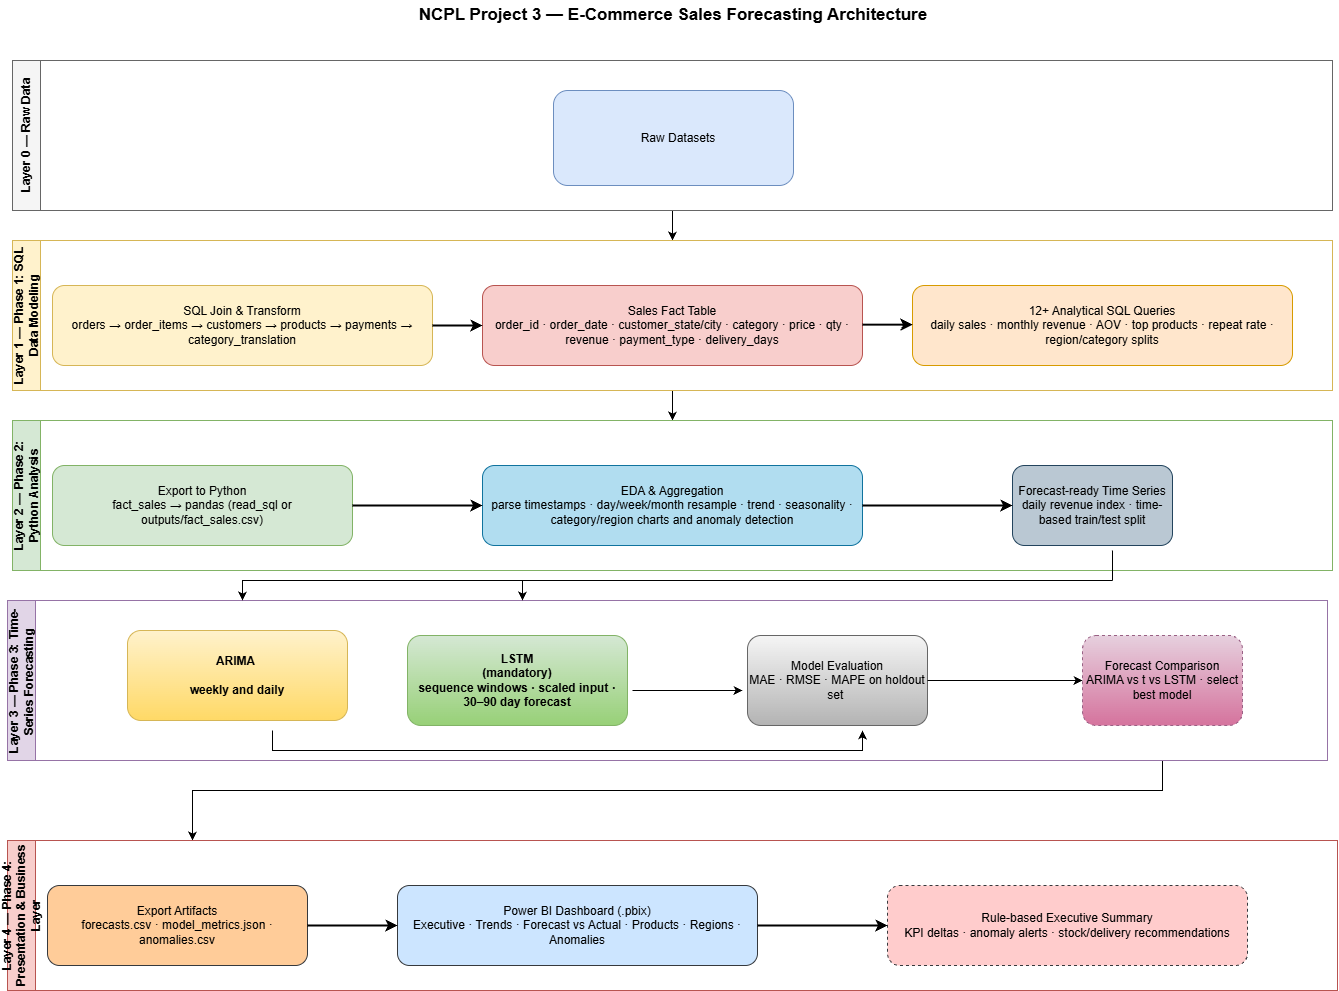

The diagram above was exported from draw.io. Its source (the exported page's mxGraphModel, read from the mxfile embedded in the PNG):
<mxGraphModel dx="1717" dy="935" grid="1" gridSize="10" guides="1" tooltips="1" connect="1" arrows="1" fold="1" page="1" pageScale="1" pageWidth="1400" pageHeight="2200" math="0" shadow="0">
  <root>
    <mxCell id="0" />
    <mxCell id="1" parent="0" />
    <mxCell id="title" parent="1" style="text;html=1;strokeColor=none;fillColor=none;align=center;verticalAlign=middle;whiteSpace=wrap;rounded=0;fontStyle=1;fontSize=17;" value="NCPL Project 3 — E-Commerce Sales Forecasting Architecture&lt;div&gt;&lt;br/&gt;&lt;/div&gt;" vertex="1">
      <mxGeometry height="50" width="1160" x="121" y="20" as="geometry" />
    </mxCell>
    <mxCell id="J1h3KCmkpho2AUwiOsJs-8" edge="1" parent="1" source="lane0" style="edgeStyle=orthogonalEdgeStyle;rounded=0;orthogonalLoop=1;jettySize=auto;html=1;" value="">
      <mxGeometry relative="1" as="geometry">
        <mxPoint x="700" y="260" as="targetPoint" />
      </mxGeometry>
    </mxCell>
    <mxCell id="lane0" parent="1" style="swimlane;horizontal=0;whiteSpace=wrap;html=1;fillColor=#f5f5f5;strokeColor=#666666;fontStyle=1;startSize=28;" value="Layer 0 — Raw Data" vertex="1">
      <mxGeometry height="150" width="1320" x="40" y="80" as="geometry" />
    </mxCell>
    <mxCell id="raw" parent="lane0" style="rounded=1;whiteSpace=wrap;html=1;fillColor=#dae8fc;strokeColor=#6c8ebf;align=center;spacingLeft=10;" value="Raw Datasets" vertex="1">
      <mxGeometry height="95" width="240" x="541" y="30" as="geometry" />
    </mxCell>
    <mxCell id="J1h3KCmkpho2AUwiOsJs-11" edge="1" parent="1" source="lane1" style="edgeStyle=orthogonalEdgeStyle;rounded=0;orthogonalLoop=1;jettySize=auto;html=1;" value="">
      <mxGeometry relative="1" as="geometry">
        <mxPoint x="700" y="440" as="targetPoint" />
      </mxGeometry>
    </mxCell>
    <mxCell id="lane1" parent="1" style="swimlane;horizontal=0;whiteSpace=wrap;html=1;fillColor=#fff2cc;strokeColor=#d6b656;fontStyle=1;startSize=28;" value="Layer 1 — Phase 1: SQL Data Modeling" vertex="1">
      <mxGeometry height="150" width="1320" x="40" y="260" as="geometry" />
    </mxCell>
    <mxCell id="KOK_aydW3jSSRTljkE-c-1" edge="1" parent="lane1" source="sql" style="edgeStyle=orthogonalEdgeStyle;rounded=0;orthogonalLoop=1;jettySize=auto;html=1;" target="fact" value="">
      <mxGeometry relative="1" as="geometry" />
    </mxCell>
    <mxCell id="sql" parent="lane1" style="rounded=1;whiteSpace=wrap;html=1;fillColor=#fff2cc;strokeColor=#d6b656;" value="SQL Join &amp; Transform&#10;orders → order_items → customers → products → payments → category_translation" vertex="1">
      <mxGeometry height="80" width="380" x="40" y="45" as="geometry" />
    </mxCell>
    <mxCell id="fact" parent="lane1" style="rounded=1;whiteSpace=wrap;html=1;fillColor=#f8cecc;strokeColor=#b85450;" value="Sales Fact Table&#10;order_id · order_date · customer_state/city · category · price · qty · revenue · payment_type · delivery_days" vertex="1">
      <mxGeometry height="80" width="380" x="470" y="45" as="geometry" />
    </mxCell>
    <mxCell id="queries" parent="lane1" style="rounded=1;whiteSpace=wrap;html=1;fillColor=#ffe6cc;strokeColor=#d79b00;fillStyle=auto;" value="12+ Analytical SQL Queries&#10;daily sales · monthly revenue · AOV · top products · repeat rate · region/category splits" vertex="1">
      <mxGeometry height="80" width="380" x="900" y="45" as="geometry" />
    </mxCell>
    <mxCell id="J1h3KCmkpho2AUwiOsJs-4" edge="1" parent="lane1" style="edgeStyle=orthogonalEdgeStyle;rounded=0;orthogonalLoop=1;jettySize=auto;html=1;strokeWidth=2;endArrow=classic;fontSize=10;fontStyle=1;" value="">
      <mxGeometry relative="1" as="geometry">
        <mxPoint x="850" y="84.17000000000002" as="sourcePoint" />
        <mxPoint x="900" y="84.17000000000002" as="targetPoint" />
      </mxGeometry>
    </mxCell>
    <mxCell id="lane2" parent="1" style="swimlane;horizontal=0;whiteSpace=wrap;html=1;fillColor=#d5e8d4;strokeColor=#82b366;fontStyle=1;startSize=28;" value="Layer 2 — Phase 2: Python Analysis" vertex="1">
      <mxGeometry height="150" width="1320" x="40" y="440" as="geometry" />
    </mxCell>
    <mxCell id="export" parent="lane2" style="rounded=1;whiteSpace=wrap;html=1;fillColor=#d5e8d4;strokeColor=#82b366;" value="Export to Python&lt;br&gt;fact_sales → pandas (read_sql or outputs/fact_sales.csv)" vertex="1">
      <mxGeometry height="80" width="300" x="40" y="45" as="geometry" />
    </mxCell>
    <mxCell id="python" parent="lane2" style="rounded=1;whiteSpace=wrap;html=1;fillColor=#b1ddf0;strokeColor=#10739e;" value="EDA &amp;amp; Aggregation&lt;br&gt;parse timestamps · day/week/month resample · trend · seasonality · category/region charts and anomaly detection" vertex="1">
      <mxGeometry height="80" width="380" x="470" y="45" as="geometry" />
    </mxCell>
    <mxCell id="series" parent="lane2" style="rounded=1;whiteSpace=wrap;html=1;fillColor=#bac8d3;strokeColor=#23445d;" value="Forecast-ready Time Series&#10;daily revenue index · time-based train/test split" vertex="1">
      <mxGeometry height="80" width="160" x="1000" y="45" as="geometry" />
    </mxCell>
    <mxCell id="e7" edge="1" parent="lane2" source="python" style="edgeStyle=orthogonalEdgeStyle;rounded=0;orthogonalLoop=1;jettySize=auto;html=1;strokeWidth=2;endArrow=classic;fontSize=10;fontStyle=1;exitX=1;exitY=0.5;exitDx=0;exitDy=0;entryX=0;entryY=0.5;entryDx=0;entryDy=0;" target="series" value="">
      <mxGeometry relative="1" as="geometry">
        <mxPoint x="760" y="80.00000000000023" as="sourcePoint" />
        <mxPoint x="1140" y="80.00000000000023" as="targetPoint" />
      </mxGeometry>
    </mxCell>
    <mxCell id="J1h3KCmkpho2AUwiOsJs-57" edge="1" parent="1" source="lane3" style="edgeStyle=orthogonalEdgeStyle;rounded=0;orthogonalLoop=1;jettySize=auto;html=1;" value="">
      <mxGeometry relative="1" as="geometry">
        <Array as="points">
          <mxPoint x="1190" y="810" />
          <mxPoint x="220" y="810" />
          <mxPoint x="220" y="860" />
        </Array>
        <mxPoint x="220" y="860" as="targetPoint" />
      </mxGeometry>
    </mxCell>
    <mxCell id="lane3" parent="1" style="swimlane;horizontal=0;whiteSpace=wrap;html=1;fillColor=#e1d5e7;strokeColor=#9673a6;fontStyle=1;startSize=28;" value="Layer 3 — Phase 3: Time-Series Forecasting&amp;nbsp;" vertex="1">
      <mxGeometry height="160" width="1320" x="35" y="620" as="geometry" />
    </mxCell>
    <mxCell id="arima" parent="lane3" style="rounded=1;whiteSpace=wrap;html=1;fillColor=#fff2cc;strokeColor=#d6b656;fontStyle=1;gradientColor=#ffd966;" value="ARIMA&amp;nbsp;&lt;br&gt;&lt;br&gt;weekly and daily" vertex="1">
      <mxGeometry height="90" width="220" x="120" y="30" as="geometry" />
    </mxCell>
    <mxCell id="J1h3KCmkpho2AUwiOsJs-49" edge="1" parent="lane3" style="edgeStyle=orthogonalEdgeStyle;rounded=0;orthogonalLoop=1;jettySize=auto;html=1;" value="">
      <mxGeometry relative="1" as="geometry">
        <Array as="points">
          <mxPoint x="265" y="150" />
          <mxPoint x="855" y="150" />
        </Array>
        <mxPoint x="265" y="130" as="sourcePoint" />
        <mxPoint x="855" y="130" as="targetPoint" />
      </mxGeometry>
    </mxCell>
    <mxCell id="lstm" parent="lane3" style="rounded=1;whiteSpace=wrap;html=1;fillColor=#d5e8d4;strokeColor=#82b366;fontStyle=1;gradientColor=#97d077;" value="LSTM&#10;(mandatory)&#10;sequence windows · scaled input · 30–90 day forecast" vertex="1">
      <mxGeometry height="90" width="220" x="400" y="35" as="geometry" />
    </mxCell>
    <mxCell id="metrics" parent="lane3" style="rounded=1;whiteSpace=wrap;html=1;fillColor=#f5f5f5;strokeColor=#666666;gradientColor=#b3b3b3;" value="Model Evaluation&lt;br&gt;MAE · RMSE · MAPE on holdout set&amp;nbsp;" vertex="1">
      <mxGeometry height="90" width="180" x="740" y="35" as="geometry" />
    </mxCell>
    <mxCell id="compare" parent="lane3" style="rounded=1;whiteSpace=wrap;html=1;fillColor=#e6d0de;strokeColor=#996185;dashed=1;gradientColor=#d5739d;" value="Forecast Comparison&lt;br&gt;ARIMA vs t vs LSTM · select best model" vertex="1">
      <mxGeometry height="90" width="160" x="1075" y="35" as="geometry" />
    </mxCell>
    <mxCell id="J1h3KCmkpho2AUwiOsJs-53" edge="1" parent="lane3" source="metrics" style="edgeStyle=none;orthogonalLoop=1;jettySize=auto;html=1;rounded=0;entryX=0;entryY=0.5;entryDx=0;entryDy=0;exitX=1;exitY=0.5;exitDx=0;exitDy=0;" target="compare" value="">
      <mxGeometry relative="1" width="100" as="geometry">
        <Array as="points">
          <mxPoint x="985" y="80" />
        </Array>
        <mxPoint x="920" y="94.16999999999996" as="sourcePoint" />
        <mxPoint x="1020" y="94.16999999999996" as="targetPoint" />
      </mxGeometry>
    </mxCell>
    <mxCell id="lane4" parent="1" style="swimlane;horizontal=0;whiteSpace=wrap;html=1;fillColor=#f8cecc;strokeColor=#b85450;fontStyle=1;startSize=28;" value="Layer 4 — Phase 4: Presentation &amp; Business Layer" vertex="1">
      <mxGeometry height="150" width="1330" x="35" y="860" as="geometry" />
    </mxCell>
    <mxCell id="outputs" parent="lane4" style="rounded=1;whiteSpace=wrap;html=1;fillColor=#ffcc99;strokeColor=#36393d;" value="Export Artifacts&#10;forecasts.csv · model_metrics.json · anomalies.csv" vertex="1">
      <mxGeometry height="80" width="260" x="40" y="45" as="geometry" />
    </mxCell>
    <mxCell id="powerbi" parent="lane4" style="rounded=1;whiteSpace=wrap;html=1;fillColor=#cce5ff;strokeColor=#36393d;" value="Power BI Dashboard (.pbix)&#10;Executive · Trends · Forecast vs Actual · Products · Regions · Anomalies" vertex="1">
      <mxGeometry height="80" width="360" x="390" y="45" as="geometry" />
    </mxCell>
    <mxCell id="summary" parent="lane4" style="rounded=1;whiteSpace=wrap;html=1;fillColor=#ffcccc;strokeColor=#36393d;dashed=1;" value="Rule-based Executive Summary&lt;br&gt;KPI deltas · anomaly alerts · stock/delivery recommendations" vertex="1">
      <mxGeometry height="80" width="360" x="880" y="45" as="geometry" />
    </mxCell>
    <mxCell id="e2" edge="1" parent="1" source="sql" style="edgeStyle=orthogonalEdgeStyle;rounded=0;orthogonalLoop=1;jettySize=auto;html=1;strokeWidth=2;endArrow=classic;fontSize=10;fontStyle=1;" target="fact" value="">
      <mxGeometry relative="1" as="geometry" />
    </mxCell>
    <mxCell id="e5" edge="1" parent="1" source="export" style="edgeStyle=orthogonalEdgeStyle;rounded=0;orthogonalLoop=1;jettySize=auto;html=1;strokeWidth=2;endArrow=classic;fontSize=10;fontStyle=1;" target="python" value="">
      <mxGeometry relative="1" as="geometry" />
    </mxCell>
    <mxCell id="e12" edge="1" parent="1" source="outputs" style="edgeStyle=orthogonalEdgeStyle;rounded=0;orthogonalLoop=1;jettySize=auto;html=1;strokeWidth=2;endArrow=classic;fontSize=10;fontStyle=1;" target="powerbi" value="">
      <mxGeometry relative="1" as="geometry" />
    </mxCell>
    <mxCell id="e13" edge="1" parent="1" source="powerbi" style="edgeStyle=orthogonalEdgeStyle;rounded=0;orthogonalLoop=1;jettySize=auto;html=1;strokeWidth=2;endArrow=classic;fontSize=10;fontStyle=1;" target="summary" value="">
      <mxGeometry relative="1" as="geometry" />
    </mxCell>
    <mxCell id="J1h3KCmkpho2AUwiOsJs-46" edge="1" parent="1" style="endArrow=none;html=1;rounded=0;" value="">
      <mxGeometry height="50" relative="1" width="50" as="geometry">
        <mxPoint x="1140" y="600" as="sourcePoint" />
        <mxPoint x="1140" y="570" as="targetPoint" />
      </mxGeometry>
    </mxCell>
    <mxCell id="J1h3KCmkpho2AUwiOsJs-52" edge="1" parent="1" style="edgeStyle=none;orthogonalLoop=1;jettySize=auto;html=1;rounded=0;" value="">
      <mxGeometry relative="1" width="100" as="geometry">
        <Array as="points" />
        <mxPoint x="660" y="710" as="sourcePoint" />
        <mxPoint x="770" y="710" as="targetPoint" />
      </mxGeometry>
    </mxCell>
    <mxCell id="J1h3KCmkpho2AUwiOsJs-37" edge="1" parent="1" style="endArrow=classic;html=1;rounded=0;edgeStyle=orthogonalEdgeStyle;" value="">
      <mxGeometry height="50" relative="1" width="50" as="geometry">
        <mxPoint x="1140" y="600" as="sourcePoint" />
        <mxPoint x="550" y="620" as="targetPoint" />
      </mxGeometry>
    </mxCell>
    <mxCell id="J1h3KCmkpho2AUwiOsJs-38" edge="1" parent="1" style="endArrow=classic;html=1;rounded=0;edgeStyle=orthogonalEdgeStyle;" value="">
      <mxGeometry height="50" relative="1" width="50" as="geometry">
        <mxPoint x="570" y="600" as="sourcePoint" />
        <mxPoint x="270" y="620" as="targetPoint" />
      </mxGeometry>
    </mxCell>
  </root>
</mxGraphModel>